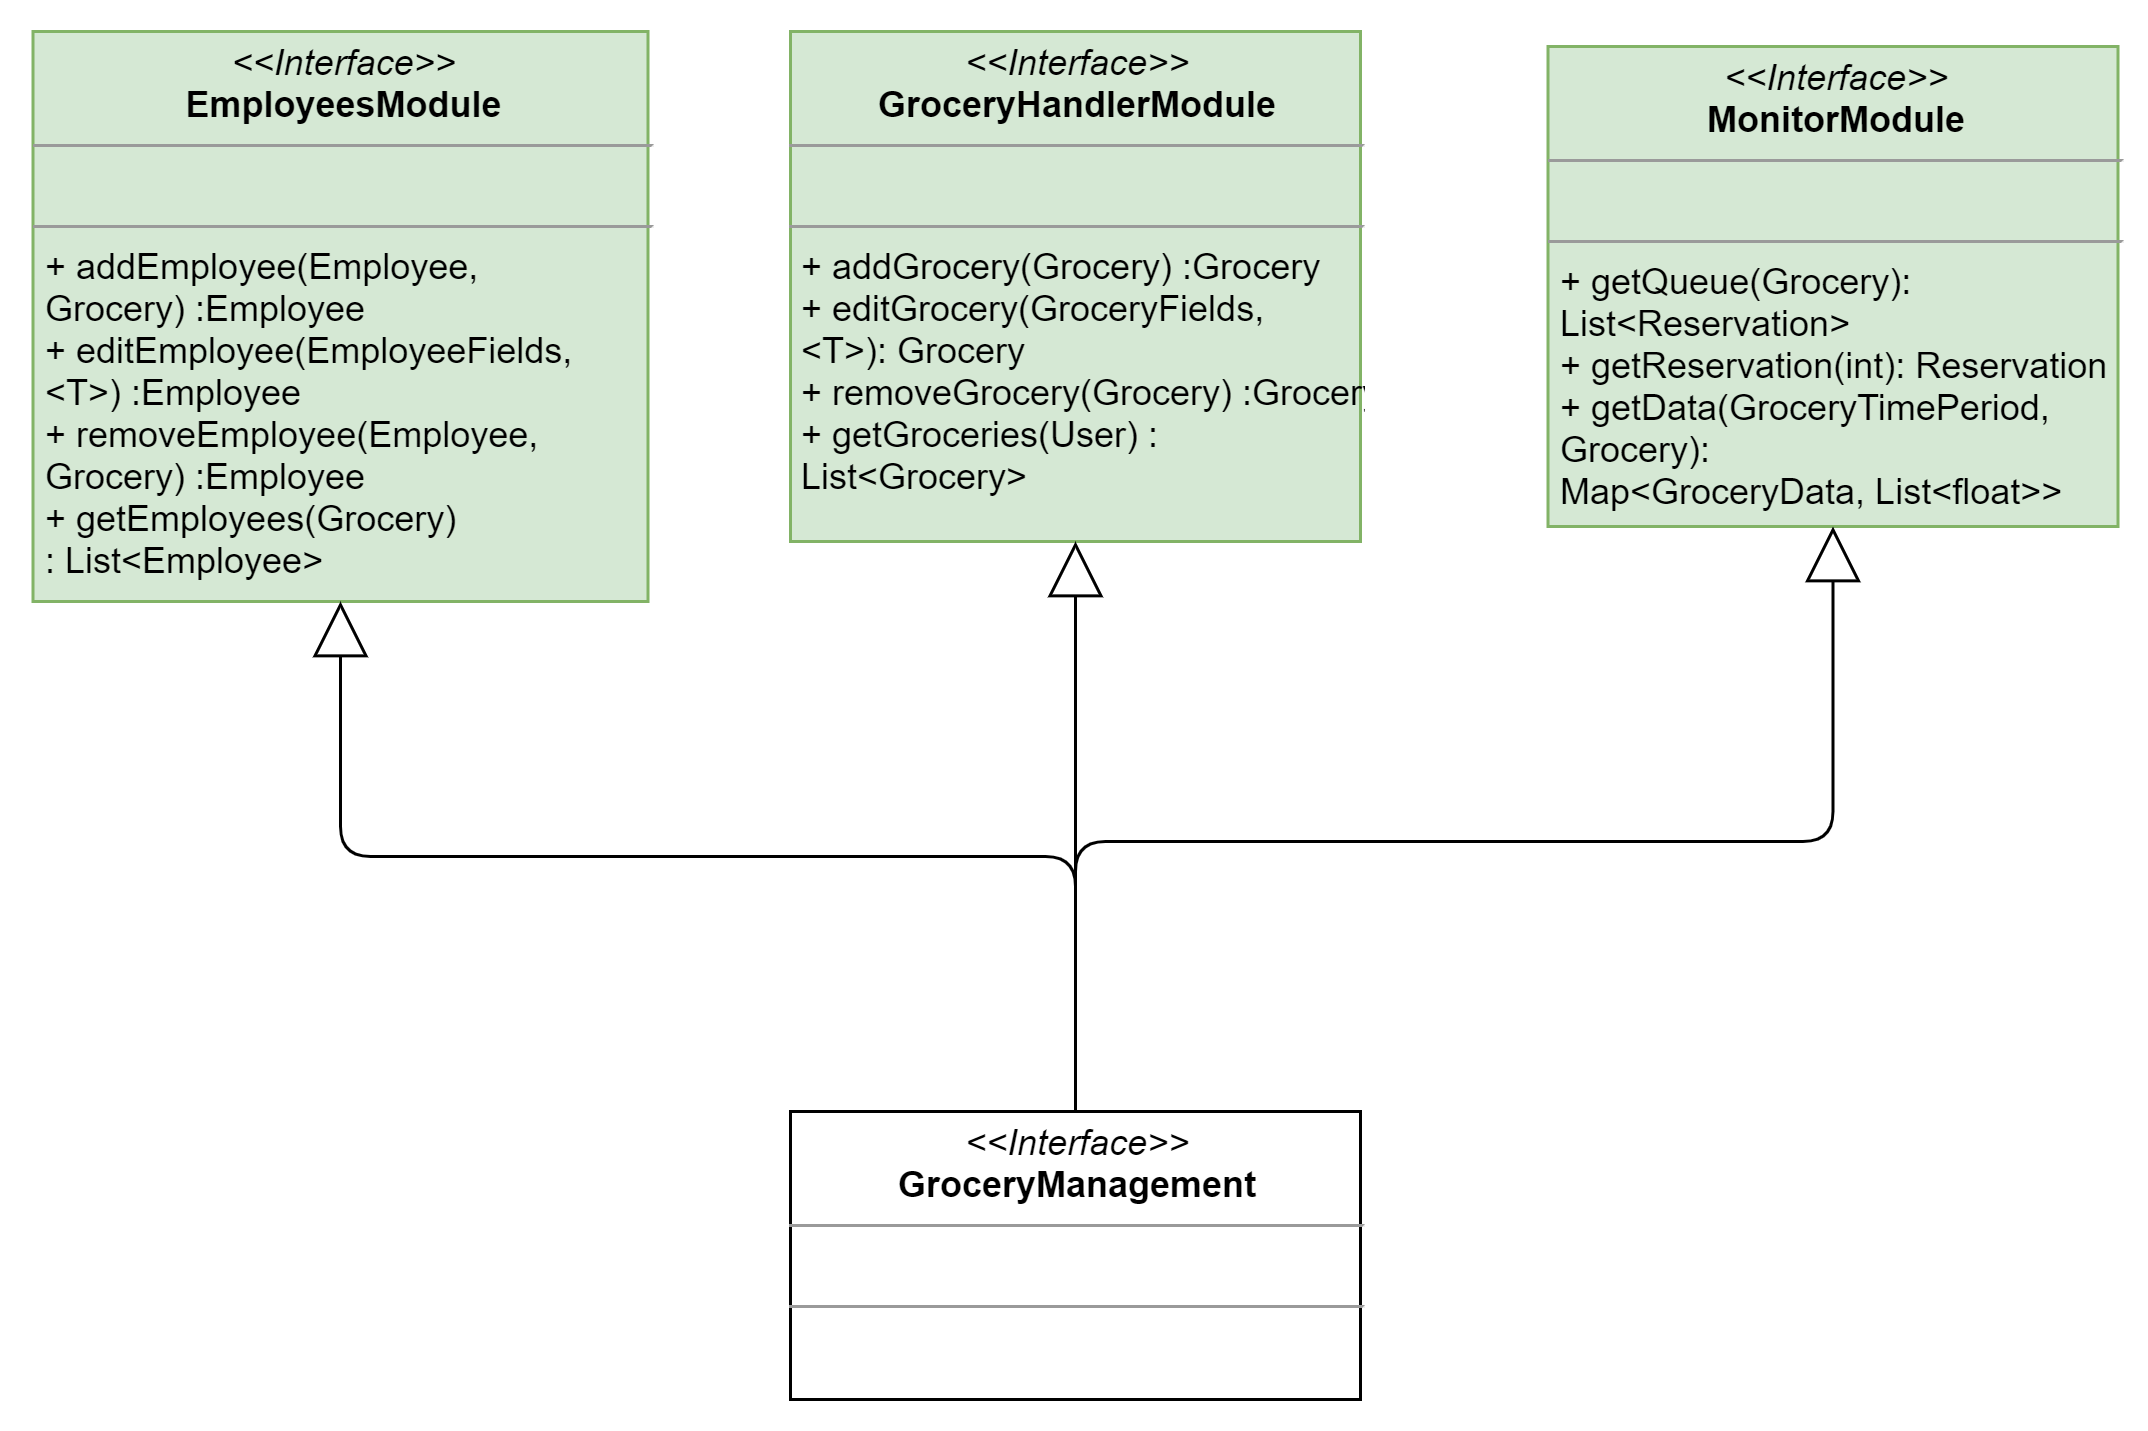

The diagram above was exported from draw.io. Its source (the exported page's mxGraphModel, read from the mxfile embedded in the PNG):
<mxGraphModel dx="782" dy="506" grid="1" gridSize="10" guides="1" tooltips="1" connect="1" arrows="1" fold="1" page="1" pageScale="1" pageWidth="1169" pageHeight="827" math="0" shadow="0">
  <root>
    <mxCell id="vshG0QYBVQpu1H3MBt5X-0" />
    <mxCell id="vshG0QYBVQpu1H3MBt5X-1" parent="vshG0QYBVQpu1H3MBt5X-0" />
    <mxCell id="vshG0QYBVQpu1H3MBt5X-3" value="&lt;p style=&quot;margin: 0px ; margin-top: 4px ; text-align: center&quot;&gt;&lt;i&gt;&amp;lt;&amp;lt;Interface&amp;gt;&amp;gt;&lt;/i&gt;&lt;br&gt;&lt;b&gt;GroceryManagement&lt;/b&gt;&lt;/p&gt;&lt;hr size=&quot;1&quot;&gt;&lt;p style=&quot;margin: 0px ; margin-left: 4px&quot;&gt;&lt;br&gt;&lt;/p&gt;&lt;hr size=&quot;1&quot;&gt;&lt;p style=&quot;margin: 0px ; margin-left: 4px&quot;&gt;&lt;br&gt;&lt;/p&gt;" style="verticalAlign=top;align=left;overflow=fill;fontSize=12;fontFamily=Helvetica;html=1;" parent="vshG0QYBVQpu1H3MBt5X-1" vertex="1">
      <mxGeometry x="420" y="430" width="190" height="96" as="geometry" />
    </mxCell>
    <mxCell id="vshG0QYBVQpu1H3MBt5X-4" value="&lt;p style=&quot;margin: 0px ; margin-top: 4px ; text-align: center&quot;&gt;&lt;i&gt;&amp;lt;&amp;lt;Interface&amp;gt;&amp;gt;&lt;/i&gt;&lt;br&gt;&lt;b&gt;EmployeesModule&lt;/b&gt;&lt;/p&gt;&lt;hr size=&quot;1&quot;&gt;&lt;p style=&quot;margin: 0px ; margin-left: 4px&quot;&gt;&lt;br&gt;&lt;/p&gt;&lt;hr size=&quot;1&quot;&gt;&lt;p style=&quot;margin: 0px ; margin-left: 4px&quot;&gt;+ addEmployee(Employee,&amp;nbsp;&lt;/p&gt;&lt;p style=&quot;margin: 0px ; margin-left: 4px&quot;&gt;Grocery) :Employee&lt;/p&gt;&lt;p style=&quot;margin: 0px ; margin-left: 4px&quot;&gt;+ editEmployee(EmployeeFields,&lt;/p&gt;&lt;p style=&quot;margin: 0px ; margin-left: 4px&quot;&gt;&amp;lt;T&amp;gt;) :Employee&lt;/p&gt;&lt;p style=&quot;margin: 0px ; margin-left: 4px&quot;&gt;+ removeEmployee(Employee,&lt;/p&gt;&lt;p style=&quot;margin: 0px ; margin-left: 4px&quot;&gt;Grocery) :Employee&lt;/p&gt;&lt;p style=&quot;margin: 0px ; margin-left: 4px&quot;&gt;+ getEmployees(Grocery)&amp;nbsp;&lt;/p&gt;&lt;p style=&quot;margin: 0px ; margin-left: 4px&quot;&gt;: List&amp;lt;Employee&amp;gt;&lt;/p&gt;" style="verticalAlign=top;align=left;overflow=fill;fontSize=12;fontFamily=Helvetica;html=1;fillColor=#d5e8d4;strokeColor=#82b366;" parent="vshG0QYBVQpu1H3MBt5X-1" vertex="1">
      <mxGeometry x="167.5" y="70" width="205" height="190" as="geometry" />
    </mxCell>
    <mxCell id="vshG0QYBVQpu1H3MBt5X-5" value="&lt;p style=&quot;margin: 0px ; margin-top: 4px ; text-align: center&quot;&gt;&lt;i&gt;&amp;lt;&amp;lt;Interface&amp;gt;&amp;gt;&lt;/i&gt;&lt;br&gt;&lt;b&gt;GroceryHandlerModule&lt;/b&gt;&lt;/p&gt;&lt;hr size=&quot;1&quot;&gt;&lt;p style=&quot;margin: 0px ; margin-left: 4px&quot;&gt;&lt;br&gt;&lt;/p&gt;&lt;hr size=&quot;1&quot;&gt;&lt;p style=&quot;margin: 0px ; margin-left: 4px&quot;&gt;+ addGrocery(Grocery) :Grocery&lt;/p&gt;&lt;p style=&quot;margin: 0px ; margin-left: 4px&quot;&gt;+ editGrocery(GroceryFields,&amp;nbsp;&lt;/p&gt;&lt;p style=&quot;margin: 0px ; margin-left: 4px&quot;&gt;&amp;lt;T&amp;gt;): Grocery&lt;/p&gt;&lt;p style=&quot;margin: 0px ; margin-left: 4px&quot;&gt;+ removeGrocery(Grocery) :Grocery&lt;/p&gt;&lt;p style=&quot;margin: 0px ; margin-left: 4px&quot;&gt;+ getGroceries(User) :&lt;/p&gt;&lt;p style=&quot;margin: 0px ; margin-left: 4px&quot;&gt;List&amp;lt;Grocery&amp;gt;&lt;/p&gt;" style="verticalAlign=top;align=left;overflow=fill;fontSize=12;fontFamily=Helvetica;html=1;fillColor=#d5e8d4;strokeColor=#82b366;" parent="vshG0QYBVQpu1H3MBt5X-1" vertex="1">
      <mxGeometry x="420" y="70" width="190" height="170" as="geometry" />
    </mxCell>
    <mxCell id="vshG0QYBVQpu1H3MBt5X-6" value="&lt;p style=&quot;margin: 0px ; margin-top: 4px ; text-align: center&quot;&gt;&lt;i&gt;&amp;lt;&amp;lt;Interface&amp;gt;&amp;gt;&lt;/i&gt;&lt;br&gt;&lt;b&gt;MonitorModule&lt;/b&gt;&lt;/p&gt;&lt;hr size=&quot;1&quot;&gt;&lt;p style=&quot;margin: 0px ; margin-left: 4px&quot;&gt;&lt;br&gt;&lt;/p&gt;&lt;hr size=&quot;1&quot;&gt;&lt;p style=&quot;margin: 0px ; margin-left: 4px&quot;&gt;+ getQueue(Grocery):&amp;nbsp;&lt;/p&gt;&lt;p style=&quot;margin: 0px ; margin-left: 4px&quot;&gt;List&amp;lt;Reservation&amp;gt;&lt;/p&gt;&lt;p style=&quot;margin: 0px ; margin-left: 4px&quot;&gt;+ getReservation(int): Reservation&lt;/p&gt;&lt;p style=&quot;margin: 0px ; margin-left: 4px&quot;&gt;+ getData(GroceryTimePeriod,&lt;/p&gt;&lt;p style=&quot;margin: 0px ; margin-left: 4px&quot;&gt;Grocery):&amp;nbsp;&lt;/p&gt;&lt;p style=&quot;margin: 0px ; margin-left: 4px&quot;&gt;&lt;span&gt;Map&amp;lt;GroceryData, List&amp;lt;float&amp;gt;&amp;gt;&lt;/span&gt;&lt;/p&gt;" style="verticalAlign=top;align=left;overflow=fill;fontSize=12;fontFamily=Helvetica;html=1;fillColor=#d5e8d4;strokeColor=#82b366;" parent="vshG0QYBVQpu1H3MBt5X-1" vertex="1">
      <mxGeometry x="672.5" y="75" width="190" height="160" as="geometry" />
    </mxCell>
    <mxCell id="vshG0QYBVQpu1H3MBt5X-8" value="" style="endArrow=block;endSize=16;endFill=0;html=1;exitX=0.5;exitY=0;exitDx=0;exitDy=0;entryX=0.5;entryY=1;entryDx=0;entryDy=0;edgeStyle=orthogonalEdgeStyle;" parent="vshG0QYBVQpu1H3MBt5X-1" source="vshG0QYBVQpu1H3MBt5X-3" target="vshG0QYBVQpu1H3MBt5X-4" edge="1">
      <mxGeometry width="160" relative="1" as="geometry">
        <mxPoint x="520" y="330" as="sourcePoint" />
        <mxPoint x="680" y="330" as="targetPoint" />
      </mxGeometry>
    </mxCell>
    <mxCell id="vshG0QYBVQpu1H3MBt5X-9" value="" style="endArrow=block;endSize=16;endFill=0;html=1;exitX=0.5;exitY=0;exitDx=0;exitDy=0;entryX=0.5;entryY=1;entryDx=0;entryDy=0;edgeStyle=orthogonalEdgeStyle;" parent="vshG0QYBVQpu1H3MBt5X-1" source="vshG0QYBVQpu1H3MBt5X-3" target="vshG0QYBVQpu1H3MBt5X-5" edge="1">
      <mxGeometry width="160" relative="1" as="geometry">
        <mxPoint x="525" y="440.0000000000002" as="sourcePoint" />
        <mxPoint x="150" y="260.0000000000002" as="targetPoint" />
        <Array as="points">
          <mxPoint x="515" y="330" />
          <mxPoint x="515" y="330" />
        </Array>
      </mxGeometry>
    </mxCell>
    <mxCell id="vshG0QYBVQpu1H3MBt5X-10" value="" style="endArrow=block;endSize=16;endFill=0;html=1;exitX=0.5;exitY=0;exitDx=0;exitDy=0;entryX=0.5;entryY=1;entryDx=0;entryDy=0;edgeStyle=orthogonalEdgeStyle;" parent="vshG0QYBVQpu1H3MBt5X-1" source="vshG0QYBVQpu1H3MBt5X-3" target="vshG0QYBVQpu1H3MBt5X-6" edge="1">
      <mxGeometry width="160" relative="1" as="geometry">
        <mxPoint x="525" y="440.0000000000002" as="sourcePoint" />
        <mxPoint x="405.0000000000002" y="260.0000000000002" as="targetPoint" />
        <Array as="points">
          <mxPoint x="515" y="340" />
          <mxPoint x="767" y="340" />
        </Array>
      </mxGeometry>
    </mxCell>
  </root>
</mxGraphModel>